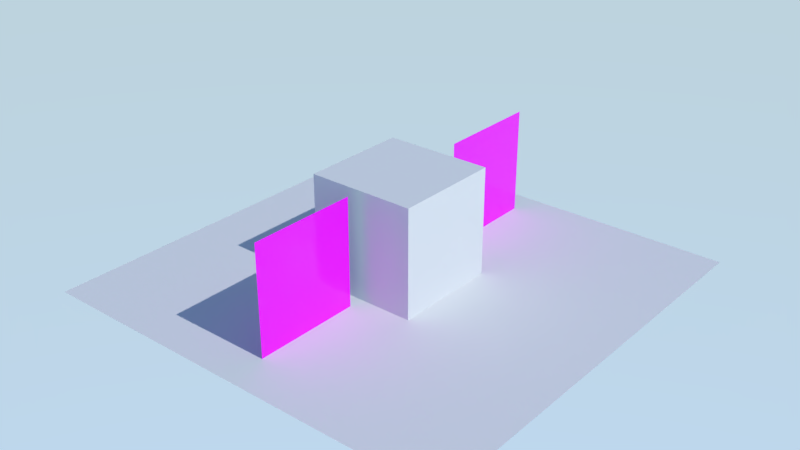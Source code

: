 # Source: material_billboard.blend  (saved by Blender 2.93.20; exported with 4.5.12 LTS)
import bpy
from mathutils import Matrix  # noqa: F401  (used for matrix-valued properties, if any)

bpy.ops.wm.read_factory_settings(use_empty=True)
scene = bpy.context.scene
scene.name = 'Scene'

# ---- collections
col_collection_1 = bpy.data.collections.new('Collection 1'); scene.collection.children.link(col_collection_1)

# ---- images (referenced by path relative to the original .blend; pixels are not part of the script)
import os
ASSET_DIR = os.environ.get("B2B_ASSET_DIR", "")  # directory of the original .blend (textures are referenced by path, not embedded)
HERE = os.path.dirname(os.path.abspath(__file__))  # packed textures are extracted next to this script under _unpacked/

def load_image(name, relpath, width, height, colorspace="sRGB"):
    """Load a texture the original file referenced (path relative to the .blend, or extracted next to this script)."""
    p = next((c for c in (os.path.join(HERE, relpath), os.path.join(ASSET_DIR, relpath)) if relpath and os.path.exists(c)), "")
    if p:
        img = bpy.data.images.load(p, check_existing=True)
        img.name = name
    else:  # same state as the original file: an image datablock whose file is absent (Cycles renders it pink)
        img = bpy.data.images.new(name, width, height)
        img.source = "FILE"
        img.filepath = "//" + (relpath or name)
    img.colorspace_settings.name = colorspace
    return img
img_bunny_png = load_image('bunny.png', 'bunny.png', 1024, 1024, 'sRGB')

# ---- materials (node trees are filled in below, after node groups)
mat_material_001 = bpy.data.materials.new('Material.001')
mat_material_001.alpha_threshold = 0.0
mat_material_001.use_transparent_shadow = False
mat_material_001.roughness = 0.5
mat_material_001.line_color = (0.0, 0.0, 0.0, 1.0)
mat_material = bpy.data.materials.new('Material')
mat_material.alpha_threshold = 0.0
mat_material.use_transparent_shadow = False
mat_material.roughness = 0.5
mat_material.line_color = (0.0, 0.0, 0.0, 1.0)
mat_material_002 = bpy.data.materials.new('Material.002')
mat_material_002.alpha_threshold = 0.0
mat_material_002.use_transparent_shadow = False
mat_material_002.roughness = 0.5

# ---- node groups
ng_armory_pbr = bpy.data.node_groups.new('Armory PBR', 'ShaderNodeTree')
_s = ng_armory_pbr.interface.new_socket(name='Surface', in_out='OUTPUT', socket_type='NodeSocketShader')
_s = ng_armory_pbr.interface.new_socket(name='Displacement', in_out='OUTPUT', socket_type='NodeSocketFloat')
_s = ng_armory_pbr.interface.new_socket(name='Base Color', in_out='INPUT', socket_type='NodeSocketColor')
_s.default_value = (0.8, 0.8, 0.8, 1.0)
_s = ng_armory_pbr.interface.new_socket(name='Opacity', in_out='INPUT', socket_type='NodeSocketFloat')
_s.default_value = 1.0
_s.min_value = 0.0
_s.max_value = 1.0
_s = ng_armory_pbr.interface.new_socket(name='Occlusion', in_out='INPUT', socket_type='NodeSocketFloat')
_s.default_value = 1.0
_s.min_value = 0.0
_s.max_value = 1.0
_s = ng_armory_pbr.interface.new_socket(name='Roughness', in_out='INPUT', socket_type='NodeSocketFloat')
_s.default_value = 0.1
_s.min_value = 0.0
_s.max_value = 1.0
_s = ng_armory_pbr.interface.new_socket(name='Metallic', in_out='INPUT', socket_type='NodeSocketFloat')
_s.min_value = 0.0
_s.max_value = 1.0
_s = ng_armory_pbr.interface.new_socket(name='Normal Map', in_out='INPUT', socket_type='NodeSocketColor')
_s.default_value = (0.5, 0.5, 1.0, 1.0)
_s = ng_armory_pbr.interface.new_socket(name='Emission', in_out='INPUT', socket_type='NodeSocketFloat')
_s.min_value = 0.0
_s.max_value = 100.0
_s = ng_armory_pbr.interface.new_socket(name='Height', in_out='INPUT', socket_type='NodeSocketFloat')
_s.min_value = 0.0
_s.max_value = 1.0
_s = ng_armory_pbr.interface.new_socket(name='Subsurface', in_out='INPUT', socket_type='NodeSocketFloat')
_s.min_value = 0.0
_s.max_value = 1.0
_N = ng_armory_pbr.nodes; _L = ng_armory_pbr.links
n0 = _N.new('ShaderNodeMix'); n0.name = 'Mix'; n0.location = (-970, 21)
n0.data_type = 'RGBA'
n0.blend_type = 'MULTIPLY'
n0.inputs[0].default_value = 1.0
n1 = _N.new('NodeGroupInput'); n1.name = 'Group Input'; n1.location = (-1317, -92)
n1.width = 152
n2 = _N.new('ShaderNodeMixShader'); n2.name = 'Mix Shader'; n2.location = (-438, -318)
n3 = _N.new('ShaderNodeEmission'); n3.name = 'Emission'; n3.location = (-721, -589)
n4 = _N.new('ShaderNodeBsdfPrincipled'); n4.name = 'Principled BSDF'; n4.location = (-744, -47)
n4.width = 185
n4.subsurface_method = 'BURLEY'
n4.inputs[3].default_value = 1.45
n4.inputs[8].default_value = 1.0
n4.inputs[9].default_value = (1.0, 1.0, 1.0)
n4.inputs[27].default_value = (0.0, 0.0, 0.0, 1.0)
n4.inputs[28].default_value = 1.0
n5 = _N.new('ShaderNodeNormalMap'); n5.name = 'Normal Map'; n5.location = (-1079, -425)
n6 = _N.new('NodeGroupOutput'); n6.name = 'Group Output'; n6.location = (-21, -242)
n6.width = 158
n7 = _N.new('ShaderNodeMixShader'); n7.name = 'Mix Shader.001'; n7.location = (-255, -71)
n8 = _N.new('ShaderNodeBsdfTransparent'); n8.name = 'Transparent BSDF'; n8.location = (-444, -142)
n9 = _N.new('ShaderNodeMix'); n9.name = 'Mix.001'; n9.location = (-914, -167)
n9.data_type = 'RGBA'
n9.inputs[7].default_value = (0.7, 0.1, 0.1, 1.0)
_L.new(n1.outputs[3], n4.inputs[2])
_L.new(n1.outputs[4], n4.inputs[1])
_L.new(n1.outputs[7], n6.inputs[1])
_L.new(n1.outputs[2], n0.inputs[7])
_L.new(n1.outputs[0], n0.inputs[6])
_L.new(n1.outputs[6], n2.inputs[0])
_L.new(n1.outputs[0], n3.inputs[0])
_L.new(n3.outputs[0], n2.inputs[2])
_L.new(n4.outputs[0], n2.inputs[1])
_L.new(n1.outputs[5], n5.inputs[1])
_L.new(n5.outputs[0], n4.inputs[5])
_L.new(n1.outputs[1], n7.inputs[0])
_L.new(n8.outputs[0], n7.inputs[1])
_L.new(n2.outputs[0], n7.inputs[2])
_L.new(n7.outputs[0], n6.inputs[0])
_L.new(n0.outputs[2], n9.inputs[6])
_L.new(n1.outputs[8], n9.inputs[0])
_L.new(n1.outputs[8], n4.inputs[10])
_L.new(n9.outputs[2], n4.inputs[0])
n6.is_active_output = True

# ---- material node trees
mat_material_001.use_nodes = True; mat_material_001.node_tree.nodes.clear()
_N = mat_material_001.node_tree.nodes; _L = mat_material_001.node_tree.links
n0 = _N.new('ShaderNodeOutputMaterial'); n0.name = 'Material Output'; n0.location = (300, 300)
n1 = _N.new('ShaderNodeTexImage'); n1.name = 'Image Texture'; n1.location = (-246, 306)
n1.width = 140
n1.image = img_bunny_png
n2 = _N.new('ShaderNodeGroup'); n2.name = 'Group'; n2.location = (54, 315)
n2.node_tree = ng_armory_pbr
n2.inputs[2].default_value = 1.0
n2.inputs[3].default_value = 0.1
n2.inputs[4].default_value = 0.0
n2.inputs[5].default_value = (0.5, 0.5, 1.0, 1.0)
n2.inputs[6].default_value = 0.0
n2.inputs[7].default_value = 0.0
n2.inputs[8].default_value = 0.0
_L.new(n1.outputs[0], n2.inputs[0])
_L.new(n1.outputs[1], n2.inputs[1])
_L.new(n2.outputs[0], n0.inputs[0])
n0.is_active_output = True
mat_material.use_nodes = True; mat_material.node_tree.nodes.clear()
_N = mat_material.node_tree.nodes; _L = mat_material.node_tree.links
n0 = _N.new('ShaderNodeOutputMaterial'); n0.name = 'Material Output'; n0.location = (300, 300)
n1 = _N.new('ShaderNodeTexImage'); n1.name = 'Image Texture'; n1.location = (-227, 306)
n1.width = 140
n1.image = img_bunny_png
n2 = _N.new('ShaderNodeGroup'); n2.name = 'Group'; n2.location = (55, 324)
n2.node_tree = ng_armory_pbr
n2.inputs[2].default_value = 1.0
n2.inputs[3].default_value = 0.1
n2.inputs[4].default_value = 0.0
n2.inputs[5].default_value = (0.5, 0.5, 1.0, 1.0)
n2.inputs[6].default_value = 0.0
n2.inputs[7].default_value = 0.0
n2.inputs[8].default_value = 0.0
_L.new(n1.outputs[0], n2.inputs[0])
_L.new(n1.outputs[1], n2.inputs[1])
_L.new(n2.outputs[0], n0.inputs[0])
n0.is_active_output = True
mat_material_002.use_nodes = True; mat_material_002.node_tree.nodes.clear()
_N = mat_material_002.node_tree.nodes; _L = mat_material_002.node_tree.links
n0 = _N.new('ShaderNodeOutputMaterial'); n0.name = 'Material Output'; n0.location = (300, 300)
n1 = _N.new('ShaderNodeBsdfDiffuse'); n1.name = 'Diffuse BSDF'; n1.location = (10, 300)
_L.new(n1.outputs[0], n0.inputs[0])
n0.is_active_output = True

# ---- world
world_world = bpy.data.worlds.new('World'); scene.world = world_world
world_world.use_nodes = True; world_world.node_tree.nodes.clear()
_N = world_world.node_tree.nodes; _L = world_world.node_tree.links
n0 = _N.new('ShaderNodeOutputWorld'); n0.name = 'World Output'; n0.location = (300, 300)
n1 = _N.new('ShaderNodeBackground'); n1.name = 'Background'; n1.location = (10, 300)
n1.inputs[1].default_value = 2.0
n2 = _N.new('ShaderNodeTexSky'); n2.name = 'Sky Texture'; n2.location = (-190, 280)
n2.sky_type = 'HOSEK_WILKIE'
n2.turbidity = 1.0
n2.ground_albedo = 1.0
n2.sun_elevation = 1.571
_L.new(n1.outputs[0], n0.inputs[0])
_L.new(n2.outputs[0], n1.inputs[0])
n0.is_active_output = True
world_world.color = (0.05088, 0.05088, 0.05088)
world_world.use_sun_shadow = False
world_world.sun_shadow_jitter_overblur = 0.0
world_world.cycles.sampling_method = 'MANUAL'

# ---- lights
light_sun = bpy.data.lights.new('Sun', 'SUN')
light_sun.transmission_factor = 0.0
light_sun.energy = 2.0
light_sun.shadow_soft_size = 0.125

# ---- meshes
me_plane_002 = bpy.data.meshes.new('Plane.002')
me_plane_002.from_pydata([(-1.0, -1.0, 0.0), (1.0, -1.0, 0.0), (-1.0, 1.0, 0.0), (1.0, 1.0, 0.0)], [], [(0, 1, 3, 2)])
_uv = me_plane_002.uv_layers.new(name='UVMap')
_uv.uv.foreach_set('vector', [0.0001, 9.998e-05, 0.9999, 9.998e-05, 0.9999, 0.9999, 9.998e-05, 0.9999])
me_plane_002.materials.append(mat_material_001)
me_plane_002.use_remesh_preserve_volume = False
me_plane_002.use_remesh_preserve_attributes = False
me_plane_002.use_mirror_vertex_groups = False
me_plane_002.update()
me_plane = bpy.data.meshes.new('Plane')
me_plane.from_pydata([(-1.0, -1.0, 0.0), (1.0, -1.0, 0.0), (-1.0, 1.0, 0.0), (1.0, 1.0, 0.0)], [], [(0, 1, 3, 2)])
_uv = me_plane.uv_layers.new(name='UVMap')
_uv.uv.foreach_set('vector', [0.0001, 9.998e-05, 0.9999, 9.998e-05, 0.9999, 0.9999, 9.998e-05, 0.9999])
me_plane.materials.append(mat_material)
me_plane.use_remesh_preserve_volume = False
me_plane.use_remesh_preserve_attributes = False
me_plane.use_mirror_vertex_groups = False
me_plane.update()
me_plane_006 = bpy.data.meshes.new('Plane.006')
me_plane_006.from_pydata([(-1.0, -1.0, 0.0), (1.0, -1.0, 0.0), (-1.0, 1.0, 0.0), (1.0, 1.0, 0.0)], [], [(0, 1, 3, 2)])
me_plane_006.materials.append(mat_material_002)
me_plane_006.use_remesh_preserve_volume = False
me_plane_006.use_remesh_preserve_attributes = False
me_plane_006.use_mirror_vertex_groups = False
me_plane_006.update()
me_cube_001 = bpy.data.meshes.new('Cube.001')
me_cube_001.from_pydata([(-1.0, -1.0, -1.0), (-1.0, -1.0, 1.0), (-1.0, 1.0, -1.0), (-1.0, 1.0, 1.0), (1.0, -1.0, -1.0), (1.0, -1.0, 1.0), (1.0, 1.0, -1.0), (1.0, 1.0, 1.0)], [], [(0, 1, 3, 2), (2, 3, 7, 6), (6, 7, 5, 4), (4, 5, 1, 0), (2, 6, 4, 0), (7, 3, 1, 5)])
me_cube_001.materials.append(mat_material_002)
me_cube_001.use_remesh_preserve_volume = False
me_cube_001.use_remesh_preserve_attributes = False
me_cube_001.use_mirror_vertex_groups = False
me_cube_001.update()

# ---- objects
ob_sun = bpy.data.objects.new('Sun', light_sun)
ob_plane_002 = bpy.data.objects.new('Plane.002', me_plane_002)
ob_plane_001 = bpy.data.objects.new('Plane.001', me_plane)
ob_plane = bpy.data.objects.new('Plane', me_plane_006)
ob_cube = bpy.data.objects.new('Cube', me_cube_001)

# ---- transforms, parenting, visibility, modifiers, constraints
ob_sun.location = (0.0, 0.0, 4.0)
ob_sun.rotation_euler = (0.0, 0.7854, 0.0)
ob_sun.lineart.crease_threshold = 0.0
ob_plane_002.location = (0.0, 2.459, 1.0)
ob_plane_002.rotation_euler = (1.571, -4.371e-08, 1.571)
ob_plane_002.lineart.crease_threshold = 0.0
ob_plane_001.location = (0.0, -2.271, 1.0)
ob_plane_001.rotation_euler = (1.571, -4.371e-08, 1.571)
ob_plane_001.lineart.crease_threshold = 0.0
ob_plane.location = (0.0, 0.0, 0.0)
ob_plane.scale = (4.0, 4.0, 4.0)
ob_plane.lineart.crease_threshold = 0.0
ob_cube.location = (0.0, 0.0, 1.0)
ob_cube.lineart.crease_threshold = 0.0

# ---- collection membership
scene.collection.objects.link(ob_sun)
col_collection_1.objects.link(ob_plane_002)
col_collection_1.objects.link(ob_plane_001)
col_collection_1.objects.link(ob_plane)
col_collection_1.objects.link(ob_cube)

# ---- scene / render settings (as saved in the file)
scene.frame_start = 1; scene.frame_end = 250; scene.frame_set(1)
scene.render.engine = 'BLENDER_EEVEE_NEXT'
scene.render.resolution_percentage = 50
scene.render.dither_intensity = 0.0
scene.render.motion_blur_shutter = 1.0
scene.cycles.use_denoising = False
scene.cycles.samples = 128
scene.cycles.sampling_pattern = 'TABULATED_SOBOL'
scene.cycles.use_adaptive_sampling = False
scene.cycles.use_light_tree = False
scene.view_settings.view_transform = 'Standard'
bpy.context.view_layer.update()

# ---- added for rendering (the .blend has no active camera): camera
cam_auto = bpy.data.cameras.new('AutoCamera')
cam_auto.lens = 50.0
cam_auto.sensor_width = 36.0
cam_auto.clip_end = 1000.0
ob_auto_camera = bpy.data.objects.new('AutoCamera', cam_auto)
scene.collection.objects.link(ob_auto_camera)
ob_auto_camera.location = (10.63, -12.756, 9.50402)
ob_auto_camera.rotation_euler = (1.09748, -7.21219e-08, 0.694738)
scene.camera = ob_auto_camera
bpy.context.view_layer.update()
